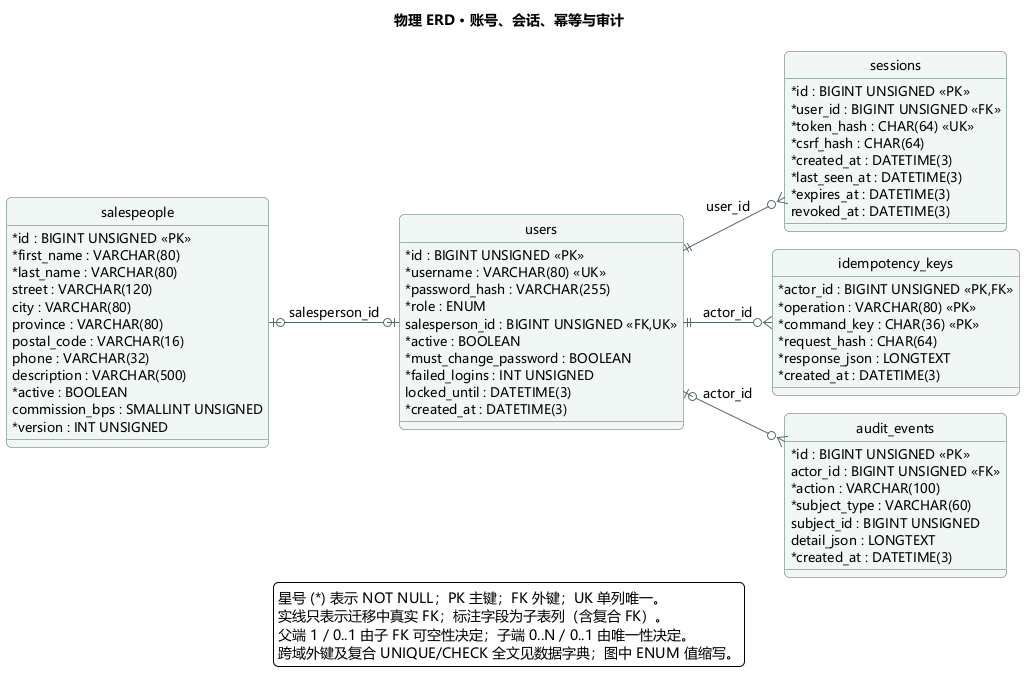

The diagram above was rendered by PlantUML. Its source (embedded in the PNG):
@startuml
!pragma layout smetana
skinparam backgroundColor #FFFFFF
skinparam shadowing false
skinparam defaultFontName Microsoft YaHei
skinparam defaultFontSize 13
skinparam roundcorner 10
skinparam ArrowColor #526A68
skinparam classBorderColor #476C68
skinparam classBackgroundColor #F1F7F5
skinparam classAttributeIconSize 0
skinparam packageBorderColor #AABCB7
skinparam packageBackgroundColor #FAFCFB
skinparam sequenceParticipantBackgroundColor #E9F3EF
skinparam sequenceParticipantBorderColor #476C68
skinparam sequenceLifeLineBorderColor #B8C7C2
skinparam actorBorderColor #476C68
skinparam usecaseBackgroundColor #EFF6F3
skinparam usecaseBorderColor #476C68
skinparam stateBackgroundColor #EFF6F3
skinparam stateBorderColor #476C68
skinparam noteBackgroundColor #FFF6E6
skinparam noteBorderColor #D6AF6E
title 物理 ERD · 账号、会话、幂等与审计
hide circle
left to right direction
entity "users" as users {
  {field} * id : BIGINT UNSIGNED <<PK>>
  {field} * username : VARCHAR(80) <<UK>>
  {field} * password_hash : VARCHAR(255)
  {field} * role : ENUM
  {field} salesperson_id : BIGINT UNSIGNED <<FK,UK>>
  {field} * active : BOOLEAN
  {field} * must_change_password : BOOLEAN
  {field} * failed_logins : INT UNSIGNED
  {field} locked_until : DATETIME(3)
  {field} * created_at : DATETIME(3)
}
entity "sessions" as sessions {
  {field} * id : BIGINT UNSIGNED <<PK>>
  {field} * user_id : BIGINT UNSIGNED <<FK>>
  {field} * token_hash : CHAR(64) <<UK>>
  {field} * csrf_hash : CHAR(64)
  {field} * created_at : DATETIME(3)
  {field} * last_seen_at : DATETIME(3)
  {field} * expires_at : DATETIME(3)
  {field} revoked_at : DATETIME(3)
}
entity "idempotency_keys" as idempotency_keys {
  {field} * actor_id : BIGINT UNSIGNED <<PK,FK>>
  {field} * operation : VARCHAR(80) <<PK>>
  {field} * command_key : CHAR(36) <<PK>>
  {field} * request_hash : CHAR(64)
  {field} * response_json : LONGTEXT
  {field} * created_at : DATETIME(3)
}
entity "audit_events" as audit_events {
  {field} * id : BIGINT UNSIGNED <<PK>>
  {field} actor_id : BIGINT UNSIGNED <<FK>>
  {field} * action : VARCHAR(100)
  {field} * subject_type : VARCHAR(60)
  {field} subject_id : BIGINT UNSIGNED
  {field} detail_json : LONGTEXT
  {field} * created_at : DATETIME(3)
}
entity "salespeople" as salespeople {
  {field} * id : BIGINT UNSIGNED <<PK>>
  {field} * first_name : VARCHAR(80)
  {field} * last_name : VARCHAR(80)
  {field} street : VARCHAR(120)
  {field} city : VARCHAR(80)
  {field} province : VARCHAR(80)
  {field} postal_code : VARCHAR(16)
  {field} phone : VARCHAR(32)
  {field} description : VARCHAR(500)
  {field} * active : BOOLEAN
  {field} commission_bps : SMALLINT UNSIGNED
  {field} * version : INT UNSIGNED
}
salespeople |o--o| users : "salesperson_id"
users ||--o{ sessions : "user_id"
users ||--o{ idempotency_keys : "actor_id"
users |o--o{ audit_events : "actor_id"
legend bottom
星号 (*) 表示 NOT NULL；PK 主键；FK 外键；UK 单列唯一。
实线只表示迁移中真实 FK；标注字段为子表列（含复合 FK）。
父端 1 / 0..1 由子 FK 可空性决定；子端 0..N / 0..1 由唯一性决定。
跨域外键及复合 UNIQUE/CHECK 全文见数据字典；图中 ENUM 值缩写。
endlegend
@enduml